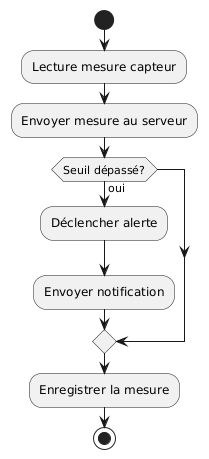

The diagram above was rendered by PlantUML. Its source (embedded in the PNG):
@startuml
start
:Lecture mesure capteur;
:Envoyer mesure au serveur;
if (Seuil dépassé?) then (oui)
  :Déclencher alerte;
  :Envoyer notification;
endif
:Enregistrer la mesure;
stop
@enduml